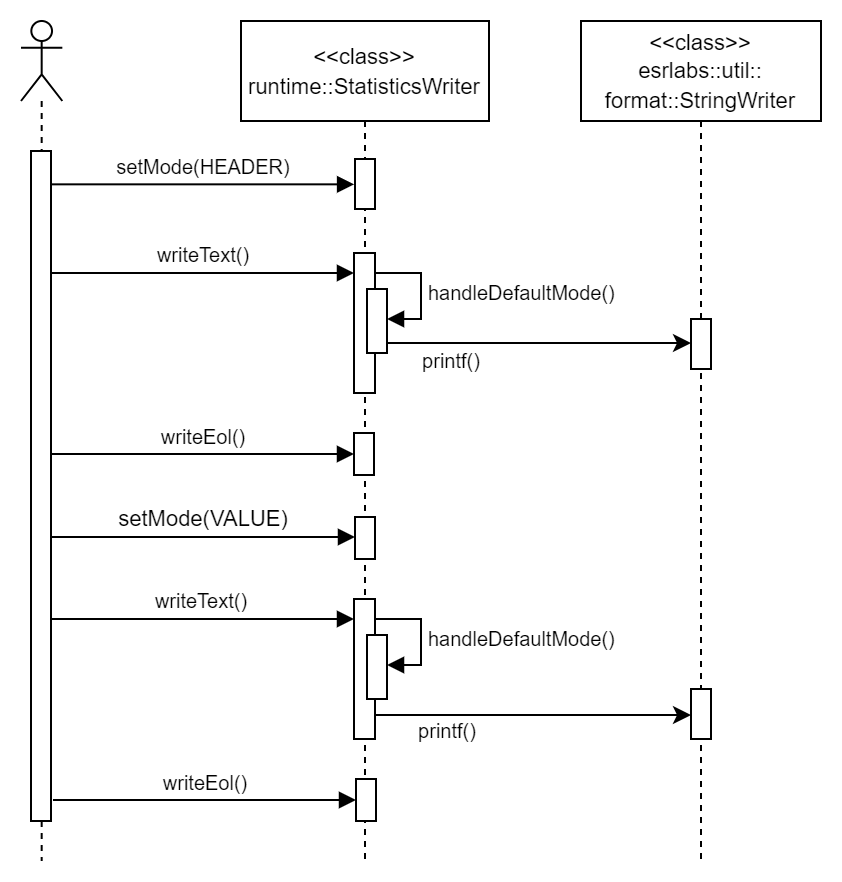

The diagram above was exported from draw.io. Its source (the exported page's mxGraphModel, read from the mxfile embedded in the PNG):
<mxGraphModel dx="725" dy="419" grid="1" gridSize="10" guides="1" tooltips="1" connect="1" arrows="1" fold="1" page="1" pageScale="1" pageWidth="850" pageHeight="1100" math="0" shadow="0">
  <root>
    <mxCell id="0" />
    <mxCell id="1" parent="0" />
    <mxCell id="rNu_oC3j8kicJAfKik1h-2" value="" style="shape=umlLifeline;perimeter=lifelinePerimeter;whiteSpace=wrap;html=1;container=1;dropTarget=0;collapsible=0;recursiveResize=0;outlineConnect=0;portConstraint=eastwest;newEdgeStyle={&quot;curved&quot;:0,&quot;rounded&quot;:0};participant=umlActor;" parent="1" vertex="1">
      <mxGeometry x="170" y="30" width="20.67" height="420" as="geometry" />
    </mxCell>
    <mxCell id="rNu_oC3j8kicJAfKik1h-3" value="" style="html=1;points=[];perimeter=orthogonalPerimeter;outlineConnect=0;targetShapes=umlLifeline;portConstraint=eastwest;newEdgeStyle={&quot;edgeStyle&quot;:&quot;elbowEdgeStyle&quot;,&quot;elbow&quot;:&quot;vertical&quot;,&quot;curved&quot;:0,&quot;rounded&quot;:0};" parent="rNu_oC3j8kicJAfKik1h-2" vertex="1">
      <mxGeometry x="5" y="65" width="10" height="335" as="geometry" />
    </mxCell>
    <mxCell id="rNu_oC3j8kicJAfKik1h-4" value="&lt;font style=&quot;font-size: 11px;&quot;&gt;&amp;lt;&amp;lt;class&amp;gt;&amp;gt;&lt;br&gt;runtime::StatisticsWriter&lt;/font&gt;" style="shape=umlLifeline;perimeter=lifelinePerimeter;whiteSpace=wrap;html=1;container=1;dropTarget=0;collapsible=0;recursiveResize=0;outlineConnect=0;portConstraint=eastwest;newEdgeStyle={&quot;edgeStyle&quot;:&quot;elbowEdgeStyle&quot;,&quot;elbow&quot;:&quot;vertical&quot;,&quot;curved&quot;:0,&quot;rounded&quot;:0};size=50;" parent="1" vertex="1">
      <mxGeometry x="280" y="30" width="124" height="420" as="geometry" />
    </mxCell>
    <mxCell id="rNu_oC3j8kicJAfKik1h-13" value="" style="html=1;points=[[0,0,0,0,5],[0,1,0,0,-5],[1,0,0,0,5],[1,1,0,0,-5]];perimeter=orthogonalPerimeter;outlineConnect=0;targetShapes=umlLifeline;portConstraint=eastwest;newEdgeStyle={&quot;curved&quot;:0,&quot;rounded&quot;:0};" parent="rNu_oC3j8kicJAfKik1h-4" vertex="1">
      <mxGeometry x="57" y="69" width="10" height="25" as="geometry" />
    </mxCell>
    <mxCell id="rNu_oC3j8kicJAfKik1h-21" value="&lt;font style=&quot;font-size: 10px;&quot;&gt;handleDefaultMode()&lt;/font&gt;" style="html=1;align=left;spacingLeft=2;endArrow=block;rounded=0;edgeStyle=orthogonalEdgeStyle;curved=0;rounded=0;exitX=1;exitY=0;exitDx=0;exitDy=5;exitPerimeter=0;" parent="rNu_oC3j8kicJAfKik1h-4" source="rNu_oC3j8kicJAfKik1h-16" edge="1">
      <mxGeometry x="0.1045" relative="1" as="geometry">
        <mxPoint x="67.01" y="116.00000000000003" as="sourcePoint" />
        <Array as="points">
          <mxPoint x="67" y="126" />
          <mxPoint x="90" y="126" />
          <mxPoint x="90" y="149" />
        </Array>
        <mxPoint x="73.01" y="149.00000000000003" as="targetPoint" />
        <mxPoint as="offset" />
      </mxGeometry>
    </mxCell>
    <mxCell id="rNu_oC3j8kicJAfKik1h-31" value="" style="html=1;points=[[0,0,0,0,5],[0,1,0,0,-5],[1,0,0,0,5],[1,1,0,0,-5]];perimeter=orthogonalPerimeter;outlineConnect=0;targetShapes=umlLifeline;portConstraint=eastwest;newEdgeStyle={&quot;curved&quot;:0,&quot;rounded&quot;:0};" parent="rNu_oC3j8kicJAfKik1h-4" vertex="1">
      <mxGeometry x="57" y="248" width="10" height="21" as="geometry" />
    </mxCell>
    <mxCell id="rNu_oC3j8kicJAfKik1h-16" value="" style="html=1;points=[[0,0,0,0,5],[0,1,0,0,-5],[1,0,0,0,5],[1,1,0,0,-5]];perimeter=orthogonalPerimeter;outlineConnect=0;targetShapes=umlLifeline;portConstraint=eastwest;newEdgeStyle={&quot;curved&quot;:0,&quot;rounded&quot;:0};" parent="rNu_oC3j8kicJAfKik1h-4" vertex="1">
      <mxGeometry x="56.5" y="116" width="10.5" height="70" as="geometry" />
    </mxCell>
    <mxCell id="rNu_oC3j8kicJAfKik1h-20" value="" style="html=1;points=[[0,0,0,0,5],[0,1,0,0,-5],[1,0,0,0,5],[1,1,0,0,-5]];perimeter=orthogonalPerimeter;outlineConnect=0;targetShapes=umlLifeline;portConstraint=eastwest;newEdgeStyle={&quot;curved&quot;:0,&quot;rounded&quot;:0};" parent="rNu_oC3j8kicJAfKik1h-4" vertex="1">
      <mxGeometry x="63" y="134" width="10" height="32" as="geometry" />
    </mxCell>
    <mxCell id="rNu_oC3j8kicJAfKik1h-5" value="&lt;font style=&quot;font-size: 11px;&quot;&gt;&amp;lt;&amp;lt;class&amp;gt;&amp;gt;&lt;br&gt;esrlabs::util::&lt;br&gt;format::StringWriter&lt;/font&gt;" style="shape=umlLifeline;perimeter=lifelinePerimeter;whiteSpace=wrap;html=1;container=1;dropTarget=0;collapsible=0;recursiveResize=0;outlineConnect=0;portConstraint=eastwest;newEdgeStyle={&quot;edgeStyle&quot;:&quot;elbowEdgeStyle&quot;,&quot;elbow&quot;:&quot;vertical&quot;,&quot;curved&quot;:0,&quot;rounded&quot;:0};size=50;" parent="1" vertex="1">
      <mxGeometry x="450" y="30" width="120" height="420" as="geometry" />
    </mxCell>
    <mxCell id="mIDtf7T5xyC4M1eEBdD4-34" value="" style="html=1;points=[[0,0,0,0,5],[0,1,0,0,-5],[1,0,0,0,5],[1,1,0,0,-5]];perimeter=orthogonalPerimeter;outlineConnect=0;targetShapes=umlLifeline;portConstraint=eastwest;newEdgeStyle={&quot;curved&quot;:0,&quot;rounded&quot;:0};" parent="rNu_oC3j8kicJAfKik1h-5" vertex="1">
      <mxGeometry x="55" y="334" width="10" height="25" as="geometry" />
    </mxCell>
    <mxCell id="rNu_oC3j8kicJAfKik1h-14" value="&lt;font style=&quot;font-size: 10px;&quot;&gt;setMode(HEADER)&lt;/font&gt;" style="html=1;verticalAlign=bottom;endArrow=block;curved=0;rounded=0;entryX=-0.045;entryY=0.507;entryDx=0;entryDy=0;entryPerimeter=0;" parent="1" source="rNu_oC3j8kicJAfKik1h-3" target="rNu_oC3j8kicJAfKik1h-13" edge="1">
      <mxGeometry relative="1" as="geometry">
        <mxPoint x="195" y="110" as="sourcePoint" />
        <mxPoint x="307" y="110" as="targetPoint" />
      </mxGeometry>
    </mxCell>
    <mxCell id="rNu_oC3j8kicJAfKik1h-24" value="&lt;font style=&quot;font-size: 10px;&quot;&gt;printf()&lt;/font&gt;" style="text;html=1;align=center;verticalAlign=middle;resizable=0;points=[];autosize=1;strokeColor=none;fillColor=none;" parent="1" vertex="1">
      <mxGeometry x="360" y="185" width="50" height="30" as="geometry" />
    </mxCell>
    <mxCell id="rNu_oC3j8kicJAfKik1h-28" value="" style="edgeStyle=orthogonalEdgeStyle;rounded=0;orthogonalLoop=1;jettySize=auto;html=1;curved=0;exitX=1;exitY=1;exitDx=0;exitDy=-5;exitPerimeter=0;" parent="1" source="rNu_oC3j8kicJAfKik1h-20" target="rNu_oC3j8kicJAfKik1h-27" edge="1">
      <mxGeometry relative="1" as="geometry">
        <mxPoint x="460" y="201" as="targetPoint" />
        <mxPoint x="323" y="201" as="sourcePoint" />
        <Array as="points">
          <mxPoint x="370" y="191" />
          <mxPoint x="370" y="191" />
        </Array>
      </mxGeometry>
    </mxCell>
    <mxCell id="rNu_oC3j8kicJAfKik1h-27" value="" style="html=1;points=[[0,0,0,0,5],[0,1,0,0,-5],[1,0,0,0,5],[1,1,0,0,-5]];perimeter=orthogonalPerimeter;outlineConnect=0;targetShapes=umlLifeline;portConstraint=eastwest;newEdgeStyle={&quot;curved&quot;:0,&quot;rounded&quot;:0};" parent="1" vertex="1">
      <mxGeometry x="505" y="179" width="10" height="25" as="geometry" />
    </mxCell>
    <mxCell id="rNu_oC3j8kicJAfKik1h-32" value="setMode(VALUE)" style="html=1;verticalAlign=bottom;endArrow=block;curved=0;rounded=0;" parent="1" edge="1">
      <mxGeometry relative="1" as="geometry">
        <mxPoint x="185" y="288" as="sourcePoint" />
        <mxPoint x="337" y="288" as="targetPoint" />
      </mxGeometry>
    </mxCell>
    <mxCell id="rNu_oC3j8kicJAfKik1h-17" value="&lt;font style=&quot;font-size: 10px;&quot;&gt;writeText()&lt;/font&gt;" style="html=1;verticalAlign=bottom;endArrow=block;curved=0;rounded=0;" parent="1" target="rNu_oC3j8kicJAfKik1h-16" edge="1">
      <mxGeometry relative="1" as="geometry">
        <mxPoint x="185" y="156.00000000000023" as="sourcePoint" />
        <mxPoint x="306.5" y="156.00000000000017" as="targetPoint" />
      </mxGeometry>
    </mxCell>
    <mxCell id="mIDtf7T5xyC4M1eEBdD4-29" value="&lt;font style=&quot;font-size: 10px;&quot;&gt;handleDefaultMode()&lt;/font&gt;" style="html=1;align=left;spacingLeft=2;endArrow=block;rounded=0;edgeStyle=orthogonalEdgeStyle;curved=0;rounded=0;exitX=1;exitY=0;exitDx=0;exitDy=5;exitPerimeter=0;" parent="1" source="mIDtf7T5xyC4M1eEBdD4-30" edge="1">
      <mxGeometry x="0.1045" relative="1" as="geometry">
        <mxPoint x="347.01" y="319" as="sourcePoint" />
        <Array as="points">
          <mxPoint x="347" y="329" />
          <mxPoint x="370" y="329" />
          <mxPoint x="370" y="352" />
        </Array>
        <mxPoint x="353.01" y="352" as="targetPoint" />
        <mxPoint as="offset" />
      </mxGeometry>
    </mxCell>
    <mxCell id="mIDtf7T5xyC4M1eEBdD4-30" value="" style="html=1;points=[[0,0,0,0,5],[0,1,0,0,-5],[1,0,0,0,5],[1,1,0,0,-5]];perimeter=orthogonalPerimeter;outlineConnect=0;targetShapes=umlLifeline;portConstraint=eastwest;newEdgeStyle={&quot;curved&quot;:0,&quot;rounded&quot;:0};" parent="1" vertex="1">
      <mxGeometry x="336.5" y="319" width="10.5" height="70" as="geometry" />
    </mxCell>
    <mxCell id="mIDtf7T5xyC4M1eEBdD4-31" value="" style="html=1;points=[[0,0,0,0,5],[0,1,0,0,-5],[1,0,0,0,5],[1,1,0,0,-5]];perimeter=orthogonalPerimeter;outlineConnect=0;targetShapes=umlLifeline;portConstraint=eastwest;newEdgeStyle={&quot;curved&quot;:0,&quot;rounded&quot;:0};" parent="1" vertex="1">
      <mxGeometry x="343" y="337" width="10" height="32" as="geometry" />
    </mxCell>
    <mxCell id="mIDtf7T5xyC4M1eEBdD4-32" value="&lt;font style=&quot;font-size: 10px;&quot;&gt;printf()&lt;/font&gt;" style="text;html=1;align=center;verticalAlign=middle;resizable=0;points=[];autosize=1;strokeColor=none;fillColor=none;" parent="1" vertex="1">
      <mxGeometry x="358" y="370" width="50" height="30" as="geometry" />
    </mxCell>
    <mxCell id="mIDtf7T5xyC4M1eEBdD4-33" value="" style="edgeStyle=orthogonalEdgeStyle;rounded=0;orthogonalLoop=1;jettySize=auto;html=1;curved=0;exitX=1;exitY=1;exitDx=0;exitDy=-5;exitPerimeter=0;" parent="1" edge="1">
      <mxGeometry relative="1" as="geometry">
        <mxPoint x="505" y="377" as="targetPoint" />
        <mxPoint x="347" y="379" as="sourcePoint" />
        <Array as="points">
          <mxPoint x="347" y="377" />
        </Array>
      </mxGeometry>
    </mxCell>
    <mxCell id="mIDtf7T5xyC4M1eEBdD4-35" value="&lt;font style=&quot;font-size: 10px;&quot;&gt;writeText()&lt;/font&gt;" style="html=1;verticalAlign=bottom;endArrow=block;curved=0;rounded=0;" parent="1" target="mIDtf7T5xyC4M1eEBdD4-30" edge="1">
      <mxGeometry x="-0.0048" relative="1" as="geometry">
        <mxPoint x="185" y="329.0000000000002" as="sourcePoint" />
        <mxPoint x="306.5" y="329.00000000000017" as="targetPoint" />
        <mxPoint as="offset" />
      </mxGeometry>
    </mxCell>
    <mxCell id="2" value="" style="html=1;points=[[0,0,0,0,5],[0,1,0,0,-5],[1,0,0,0,5],[1,1,0,0,-5]];perimeter=orthogonalPerimeter;outlineConnect=0;targetShapes=umlLifeline;portConstraint=eastwest;newEdgeStyle={&quot;curved&quot;:0,&quot;rounded&quot;:0};" vertex="1" parent="1">
      <mxGeometry x="336.5" y="236" width="10" height="21" as="geometry" />
    </mxCell>
    <mxCell id="3" value="&lt;font style=&quot;font-size: 10px;&quot;&gt;writeEol()&lt;/font&gt;" style="html=1;verticalAlign=bottom;endArrow=block;curved=0;rounded=0;" edge="1" parent="1" target="2">
      <mxGeometry relative="1" as="geometry">
        <mxPoint x="185" y="246.50000000000023" as="sourcePoint" />
        <mxPoint x="306.5" y="246.50000000000017" as="targetPoint" />
      </mxGeometry>
    </mxCell>
    <mxCell id="4" value="" style="html=1;points=[[0,0,0,0,5],[0,1,0,0,-5],[1,0,0,0,5],[1,1,0,0,-5]];perimeter=orthogonalPerimeter;outlineConnect=0;targetShapes=umlLifeline;portConstraint=eastwest;newEdgeStyle={&quot;curved&quot;:0,&quot;rounded&quot;:0};" vertex="1" parent="1">
      <mxGeometry x="337.5" y="409" width="10" height="21" as="geometry" />
    </mxCell>
    <mxCell id="5" value="&lt;font style=&quot;font-size: 10px;&quot;&gt;writeEol()&lt;/font&gt;" style="html=1;verticalAlign=bottom;endArrow=block;curved=0;rounded=0;" edge="1" parent="1">
      <mxGeometry relative="1" as="geometry">
        <mxPoint x="186" y="419.5000000000002" as="sourcePoint" />
        <mxPoint x="337.5" y="419.5000000000002" as="targetPoint" />
      </mxGeometry>
    </mxCell>
  </root>
</mxGraphModel>